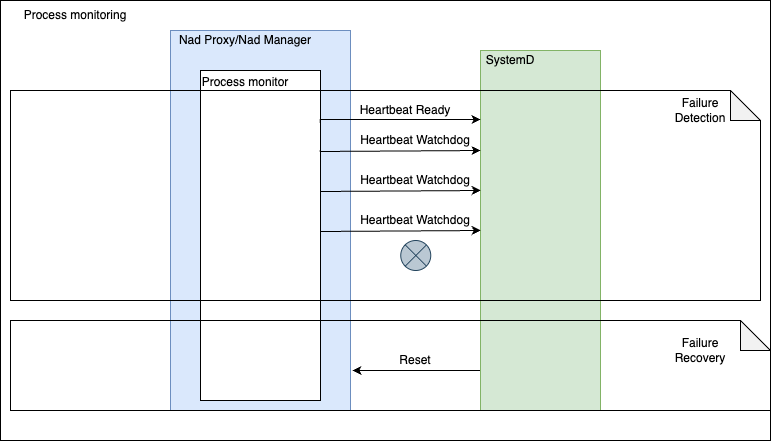

The diagram above was exported from draw.io. Its source (the exported page's mxGraphModel, read from the mxfile embedded in the PNG):
<mxGraphModel dx="2204" dy="999" grid="1" gridSize="10" guides="1" tooltips="1" connect="1" arrows="1" fold="1" page="1" pageScale="1" pageWidth="850" pageHeight="1100" math="0" shadow="0">
  <root>
    <mxCell id="9L5ItLAH6DIfm2swKhLY-0" />
    <mxCell id="9L5ItLAH6DIfm2swKhLY-1" parent="9L5ItLAH6DIfm2swKhLY-0" />
    <mxCell id="5teicKQhq4fRq5Rh-lRX-1" value="" style="rounded=0;whiteSpace=wrap;html=1;" vertex="1" parent="9L5ItLAH6DIfm2swKhLY-1">
      <mxGeometry x="-840" y="240" width="770" height="440" as="geometry" />
    </mxCell>
    <mxCell id="5teicKQhq4fRq5Rh-lRX-24" value="" style="rounded=0;whiteSpace=wrap;html=1;fillColor=#dae8fc;strokeColor=#6c8ebf;" vertex="1" parent="9L5ItLAH6DIfm2swKhLY-1">
      <mxGeometry x="-670" y="270" width="180" height="380" as="geometry" />
    </mxCell>
    <mxCell id="5teicKQhq4fRq5Rh-lRX-25" value="Nad Proxy/Nad Manager" style="text;html=1;strokeColor=none;fillColor=none;align=center;verticalAlign=middle;whiteSpace=wrap;rounded=0;" vertex="1" parent="9L5ItLAH6DIfm2swKhLY-1">
      <mxGeometry x="-670" y="270" width="150" height="20" as="geometry" />
    </mxCell>
    <mxCell id="5teicKQhq4fRq5Rh-lRX-26" value="" style="rounded=0;whiteSpace=wrap;html=1;fillColor=#ffffff;gradientColor=none;" vertex="1" parent="9L5ItLAH6DIfm2swKhLY-1">
      <mxGeometry x="-640" y="310" width="120" height="330" as="geometry" />
    </mxCell>
    <mxCell id="5teicKQhq4fRq5Rh-lRX-27" value="Process monitor" style="text;html=1;strokeColor=none;fillColor=none;align=center;verticalAlign=middle;whiteSpace=wrap;rounded=0;" vertex="1" parent="9L5ItLAH6DIfm2swKhLY-1">
      <mxGeometry x="-640" y="312.16" width="90" height="20" as="geometry" />
    </mxCell>
    <mxCell id="5teicKQhq4fRq5Rh-lRX-28" style="edgeStyle=orthogonalEdgeStyle;rounded=0;orthogonalLoop=1;jettySize=auto;html=1;startArrow=none;startFill=0;endArrow=classic;endFill=1;strokeColor=#000000;exitX=0;exitY=0.624;exitDx=0;exitDy=0;exitPerimeter=0;" edge="1" source="5teicKQhq4fRq5Rh-lRX-29" parent="9L5ItLAH6DIfm2swKhLY-1">
      <mxGeometry relative="1" as="geometry">
        <Array as="points">
          <mxPoint x="-359" y="602" />
          <mxPoint x="-359" y="610" />
          <mxPoint x="-488" y="610" />
        </Array>
        <mxPoint x="-488" y="610" as="targetPoint" />
      </mxGeometry>
    </mxCell>
    <mxCell id="5teicKQhq4fRq5Rh-lRX-29" value="" style="rounded=0;whiteSpace=wrap;html=1;fillColor=#d5e8d4;strokeColor=#82b366;" vertex="1" parent="9L5ItLAH6DIfm2swKhLY-1">
      <mxGeometry x="-360" y="290" width="120" height="360" as="geometry" />
    </mxCell>
    <mxCell id="5teicKQhq4fRq5Rh-lRX-30" value="SystemD" style="text;html=1;strokeColor=none;fillColor=none;align=center;verticalAlign=middle;whiteSpace=wrap;rounded=0;" vertex="1" parent="9L5ItLAH6DIfm2swKhLY-1">
      <mxGeometry x="-350" y="290" width="40" height="20" as="geometry" />
    </mxCell>
    <mxCell id="5teicKQhq4fRq5Rh-lRX-31" value="" style="shape=note;whiteSpace=wrap;html=1;backgroundOutline=1;darkOpacity=0.05;gradientColor=#ffffff;fillColor=none;" vertex="1" parent="9L5ItLAH6DIfm2swKhLY-1">
      <mxGeometry x="-830" y="330" width="750" height="210" as="geometry" />
    </mxCell>
    <mxCell id="5teicKQhq4fRq5Rh-lRX-32" value="Failure Detection" style="text;html=1;strokeColor=none;fillColor=none;align=center;verticalAlign=middle;whiteSpace=wrap;rounded=0;" vertex="1" parent="9L5ItLAH6DIfm2swKhLY-1">
      <mxGeometry x="-160" y="340" width="40" height="20" as="geometry" />
    </mxCell>
    <mxCell id="5teicKQhq4fRq5Rh-lRX-33" style="edgeStyle=orthogonalEdgeStyle;rounded=0;orthogonalLoop=1;jettySize=auto;html=1;exitX=0.413;exitY=0.156;exitDx=0;exitDy=0;endArrow=classic;endFill=1;strokeColor=#000000;exitPerimeter=0;" edge="1" source="5teicKQhq4fRq5Rh-lRX-31" parent="9L5ItLAH6DIfm2swKhLY-1">
      <mxGeometry relative="1" as="geometry">
        <mxPoint x="-490" y="359.65999999999997" as="sourcePoint" />
        <mxPoint x="-360" y="359" as="targetPoint" />
        <Array as="points">
          <mxPoint x="-520" y="359" />
        </Array>
      </mxGeometry>
    </mxCell>
    <mxCell id="5teicKQhq4fRq5Rh-lRX-34" value="Heartbeat Ready" style="text;html=1;strokeColor=none;fillColor=none;align=center;verticalAlign=middle;whiteSpace=wrap;rounded=0;" vertex="1" parent="9L5ItLAH6DIfm2swKhLY-1">
      <mxGeometry x="-490" y="340" width="110" height="20" as="geometry" />
    </mxCell>
    <mxCell id="5teicKQhq4fRq5Rh-lRX-35" style="edgeStyle=orthogonalEdgeStyle;rounded=0;orthogonalLoop=1;jettySize=auto;html=1;exitX=0.413;exitY=0.156;exitDx=0;exitDy=0;endArrow=classic;endFill=1;strokeColor=#000000;exitPerimeter=0;" edge="1" parent="9L5ItLAH6DIfm2swKhLY-1">
      <mxGeometry relative="1" as="geometry">
        <mxPoint x="-520.25" y="390" as="sourcePoint" />
        <mxPoint x="-360" y="390" as="targetPoint" />
        <Array as="points">
          <mxPoint x="-520" y="391" />
          <mxPoint x="-360" y="391" />
        </Array>
      </mxGeometry>
    </mxCell>
    <mxCell id="5teicKQhq4fRq5Rh-lRX-36" value="Heartbeat Watchdog" style="text;html=1;strokeColor=none;fillColor=none;align=center;verticalAlign=middle;whiteSpace=wrap;rounded=0;" vertex="1" parent="9L5ItLAH6DIfm2swKhLY-1">
      <mxGeometry x="-490" y="370" width="130" height="20" as="geometry" />
    </mxCell>
    <mxCell id="5teicKQhq4fRq5Rh-lRX-37" style="edgeStyle=orthogonalEdgeStyle;rounded=0;orthogonalLoop=1;jettySize=auto;html=1;exitX=0.413;exitY=0.156;exitDx=0;exitDy=0;endArrow=classic;endFill=1;strokeColor=#000000;exitPerimeter=0;" edge="1" parent="9L5ItLAH6DIfm2swKhLY-1">
      <mxGeometry relative="1" as="geometry">
        <mxPoint x="-520" y="430" as="sourcePoint" />
        <mxPoint x="-359.75" y="430" as="targetPoint" />
        <Array as="points">
          <mxPoint x="-519.75" y="431" />
          <mxPoint x="-359.75" y="431" />
        </Array>
      </mxGeometry>
    </mxCell>
    <mxCell id="5teicKQhq4fRq5Rh-lRX-38" value="Heartbeat Watchdog" style="text;html=1;strokeColor=none;fillColor=none;align=center;verticalAlign=middle;whiteSpace=wrap;rounded=0;" vertex="1" parent="9L5ItLAH6DIfm2swKhLY-1">
      <mxGeometry x="-489.62" y="410" width="129.75" height="20" as="geometry" />
    </mxCell>
    <mxCell id="5teicKQhq4fRq5Rh-lRX-39" style="edgeStyle=orthogonalEdgeStyle;rounded=0;orthogonalLoop=1;jettySize=auto;html=1;exitX=0.413;exitY=0.156;exitDx=0;exitDy=0;endArrow=classic;endFill=1;strokeColor=#000000;exitPerimeter=0;" edge="1" parent="9L5ItLAH6DIfm2swKhLY-1">
      <mxGeometry relative="1" as="geometry">
        <mxPoint x="-520" y="470" as="sourcePoint" />
        <mxPoint x="-359.75" y="470" as="targetPoint" />
        <Array as="points">
          <mxPoint x="-519.75" y="471" />
          <mxPoint x="-359.75" y="471" />
        </Array>
      </mxGeometry>
    </mxCell>
    <mxCell id="5teicKQhq4fRq5Rh-lRX-40" value="Heartbeat Watchdog" style="text;html=1;strokeColor=none;fillColor=none;align=center;verticalAlign=middle;whiteSpace=wrap;rounded=0;" vertex="1" parent="9L5ItLAH6DIfm2swKhLY-1">
      <mxGeometry x="-490" y="450" width="129.75" height="20" as="geometry" />
    </mxCell>
    <mxCell id="5teicKQhq4fRq5Rh-lRX-41" value="" style="shape=note;whiteSpace=wrap;html=1;backgroundOutline=1;darkOpacity=0.05;gradientColor=#ffffff;fillColor=none;" vertex="1" parent="9L5ItLAH6DIfm2swKhLY-1">
      <mxGeometry x="-830" y="560" width="760" height="90" as="geometry" />
    </mxCell>
    <mxCell id="5teicKQhq4fRq5Rh-lRX-42" value="Failure Recovery" style="text;html=1;strokeColor=none;fillColor=none;align=center;verticalAlign=middle;whiteSpace=wrap;rounded=0;" vertex="1" parent="9L5ItLAH6DIfm2swKhLY-1">
      <mxGeometry x="-160" y="580" width="40" height="20" as="geometry" />
    </mxCell>
    <mxCell id="5teicKQhq4fRq5Rh-lRX-43" value="Reset" style="text;html=1;strokeColor=none;fillColor=none;align=center;verticalAlign=middle;whiteSpace=wrap;rounded=0;" vertex="1" parent="9L5ItLAH6DIfm2swKhLY-1">
      <mxGeometry x="-479.75" y="590" width="110" height="20" as="geometry" />
    </mxCell>
    <mxCell id="5teicKQhq4fRq5Rh-lRX-44" value="" style="shape=sumEllipse;perimeter=ellipsePerimeter;whiteSpace=wrap;html=1;backgroundOutline=1;fillColor=#bac8d3;strokeColor=#23445d;" vertex="1" parent="9L5ItLAH6DIfm2swKhLY-1">
      <mxGeometry x="-439.75" y="480" width="30" height="30" as="geometry" />
    </mxCell>
    <mxCell id="5teicKQhq4fRq5Rh-lRX-46" value="Process monitoring" style="text;html=1;strokeColor=none;fillColor=none;align=center;verticalAlign=middle;whiteSpace=wrap;rounded=0;" vertex="1" parent="9L5ItLAH6DIfm2swKhLY-1">
      <mxGeometry x="-830" y="240" width="130" height="30" as="geometry" />
    </mxCell>
  </root>
</mxGraphModel>